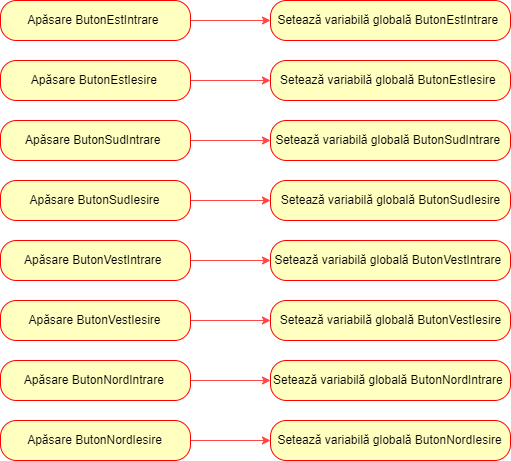

The diagram above was exported from draw.io. Its source (the exported page's mxGraphModel, read from the mxfile embedded in the PNG):
<mxGraphModel dx="1656" dy="849" grid="1" gridSize="10" guides="1" tooltips="1" connect="1" arrows="1" fold="1" page="1" pageScale="1" pageWidth="827" pageHeight="1169" math="0" shadow="0">
  <root>
    <mxCell id="0" />
    <mxCell id="1" parent="0" />
    <mxCell id="QkAJ1hGB7Dw1qzbks2eg-22" value="" style="edgeStyle=orthogonalEdgeStyle;rounded=0;orthogonalLoop=1;jettySize=auto;html=1;strokeColor=#FF4545;" edge="1" parent="1" source="QkAJ1hGB7Dw1qzbks2eg-1" target="QkAJ1hGB7Dw1qzbks2eg-21">
      <mxGeometry relative="1" as="geometry" />
    </mxCell>
    <mxCell id="QkAJ1hGB7Dw1qzbks2eg-1" value="Apăsare ButonEstIntrare&amp;nbsp;" style="rounded=1;whiteSpace=wrap;html=1;arcSize=40;fontColor=#000000;fillColor=#ffffc0;strokeColor=#ff0000;" vertex="1" parent="1">
      <mxGeometry x="80" y="60" width="190" height="40" as="geometry" />
    </mxCell>
    <mxCell id="QkAJ1hGB7Dw1qzbks2eg-21" value="Setează variabilă globală ButonEstIntrare&amp;nbsp;" style="rounded=1;whiteSpace=wrap;html=1;arcSize=40;fontColor=#000000;fillColor=#ffffc0;strokeColor=#ff0000;" vertex="1" parent="1">
      <mxGeometry x="350" y="60" width="240" height="40" as="geometry" />
    </mxCell>
    <mxCell id="QkAJ1hGB7Dw1qzbks2eg-24" value="" style="edgeStyle=orthogonalEdgeStyle;rounded=0;orthogonalLoop=1;jettySize=auto;html=1;strokeColor=#FF4545;" edge="1" parent="1" source="QkAJ1hGB7Dw1qzbks2eg-3" target="QkAJ1hGB7Dw1qzbks2eg-23">
      <mxGeometry relative="1" as="geometry" />
    </mxCell>
    <mxCell id="QkAJ1hGB7Dw1qzbks2eg-3" value="Apăsare ButonEstIesire&amp;nbsp;" style="rounded=1;whiteSpace=wrap;html=1;arcSize=40;fontColor=#000000;fillColor=#ffffc0;strokeColor=#ff0000;" vertex="1" parent="1">
      <mxGeometry x="80" y="120" width="190" height="40" as="geometry" />
    </mxCell>
    <mxCell id="QkAJ1hGB7Dw1qzbks2eg-23" value="Setează variabilă globală&amp;nbsp;ButonEstIesire&amp;nbsp;" style="rounded=1;whiteSpace=wrap;html=1;arcSize=40;fontColor=#000000;fillColor=#ffffc0;strokeColor=#ff0000;" vertex="1" parent="1">
      <mxGeometry x="350" y="120" width="240" height="40" as="geometry" />
    </mxCell>
    <mxCell id="QkAJ1hGB7Dw1qzbks2eg-29" value="" style="edgeStyle=orthogonalEdgeStyle;rounded=0;orthogonalLoop=1;jettySize=auto;html=1;strokeColor=#FF4545;" edge="1" parent="1" source="QkAJ1hGB7Dw1qzbks2eg-5" target="QkAJ1hGB7Dw1qzbks2eg-28">
      <mxGeometry relative="1" as="geometry" />
    </mxCell>
    <mxCell id="QkAJ1hGB7Dw1qzbks2eg-5" value="Apăsare ButonSudIesire" style="rounded=1;whiteSpace=wrap;html=1;arcSize=40;fontColor=#000000;fillColor=#ffffc0;strokeColor=#ff0000;" vertex="1" parent="1">
      <mxGeometry x="80" y="240" width="190" height="40" as="geometry" />
    </mxCell>
    <mxCell id="QkAJ1hGB7Dw1qzbks2eg-28" value="Setează variabilă globală ButonSudIesire" style="rounded=1;whiteSpace=wrap;html=1;arcSize=40;fontColor=#000000;fillColor=#ffffc0;strokeColor=#ff0000;" vertex="1" parent="1">
      <mxGeometry x="350" y="240" width="240" height="40" as="geometry" />
    </mxCell>
    <mxCell id="QkAJ1hGB7Dw1qzbks2eg-26" value="" style="edgeStyle=orthogonalEdgeStyle;rounded=0;orthogonalLoop=1;jettySize=auto;html=1;strokeColor=#FF4545;" edge="1" parent="1" source="QkAJ1hGB7Dw1qzbks2eg-7" target="QkAJ1hGB7Dw1qzbks2eg-25">
      <mxGeometry relative="1" as="geometry" />
    </mxCell>
    <mxCell id="QkAJ1hGB7Dw1qzbks2eg-7" value="Apăsare ButonSudIntrare&amp;nbsp;" style="rounded=1;whiteSpace=wrap;html=1;arcSize=40;fontColor=#000000;fillColor=#ffffc0;strokeColor=#ff0000;" vertex="1" parent="1">
      <mxGeometry x="80" y="180" width="190" height="40" as="geometry" />
    </mxCell>
    <mxCell id="QkAJ1hGB7Dw1qzbks2eg-25" value="Setează variabilă globală&amp;nbsp;ButonSudIntrare&amp;nbsp;" style="rounded=1;whiteSpace=wrap;html=1;arcSize=40;fontColor=#000000;fillColor=#ffffc0;strokeColor=#ff0000;" vertex="1" parent="1">
      <mxGeometry x="350" y="180" width="240" height="40" as="geometry" />
    </mxCell>
    <mxCell id="QkAJ1hGB7Dw1qzbks2eg-33" value="" style="edgeStyle=orthogonalEdgeStyle;rounded=0;orthogonalLoop=1;jettySize=auto;html=1;strokeColor=#FF4545;" edge="1" parent="1" source="QkAJ1hGB7Dw1qzbks2eg-11" target="QkAJ1hGB7Dw1qzbks2eg-32">
      <mxGeometry relative="1" as="geometry" />
    </mxCell>
    <mxCell id="QkAJ1hGB7Dw1qzbks2eg-11" value="Apăsare ButonVestIesire" style="rounded=1;whiteSpace=wrap;html=1;arcSize=40;fontColor=#000000;fillColor=#ffffc0;strokeColor=#ff0000;" vertex="1" parent="1">
      <mxGeometry x="80" y="360" width="190" height="40" as="geometry" />
    </mxCell>
    <mxCell id="QkAJ1hGB7Dw1qzbks2eg-32" value="Setează variabilă globală ButonVestIesire" style="rounded=1;whiteSpace=wrap;html=1;arcSize=40;fontColor=#000000;fillColor=#ffffc0;strokeColor=#ff0000;" vertex="1" parent="1">
      <mxGeometry x="350" y="360" width="240" height="40" as="geometry" />
    </mxCell>
    <mxCell id="QkAJ1hGB7Dw1qzbks2eg-31" value="" style="edgeStyle=orthogonalEdgeStyle;rounded=0;orthogonalLoop=1;jettySize=auto;html=1;strokeColor=#FF4545;" edge="1" parent="1" source="QkAJ1hGB7Dw1qzbks2eg-13" target="QkAJ1hGB7Dw1qzbks2eg-30">
      <mxGeometry relative="1" as="geometry" />
    </mxCell>
    <mxCell id="QkAJ1hGB7Dw1qzbks2eg-13" value="Apăsare ButonVestIntrare&amp;nbsp;" style="rounded=1;whiteSpace=wrap;html=1;arcSize=40;fontColor=#000000;fillColor=#ffffc0;strokeColor=#ff0000;" vertex="1" parent="1">
      <mxGeometry x="80" y="300" width="190" height="40" as="geometry" />
    </mxCell>
    <mxCell id="QkAJ1hGB7Dw1qzbks2eg-30" value="Setează variabilă globală ButonVestIntrare&amp;nbsp;" style="rounded=1;whiteSpace=wrap;html=1;arcSize=40;fontColor=#000000;fillColor=#ffffc0;strokeColor=#ff0000;" vertex="1" parent="1">
      <mxGeometry x="350" y="300" width="240" height="40" as="geometry" />
    </mxCell>
    <mxCell id="QkAJ1hGB7Dw1qzbks2eg-37" value="" style="edgeStyle=orthogonalEdgeStyle;rounded=0;orthogonalLoop=1;jettySize=auto;html=1;strokeColor=#FF4545;" edge="1" parent="1" source="QkAJ1hGB7Dw1qzbks2eg-15" target="QkAJ1hGB7Dw1qzbks2eg-36">
      <mxGeometry relative="1" as="geometry" />
    </mxCell>
    <mxCell id="QkAJ1hGB7Dw1qzbks2eg-15" value="Apăsare ButonNordIesire" style="rounded=1;whiteSpace=wrap;html=1;arcSize=40;fontColor=#000000;fillColor=#ffffc0;strokeColor=#ff0000;" vertex="1" parent="1">
      <mxGeometry x="80" y="480" width="190" height="40" as="geometry" />
    </mxCell>
    <mxCell id="QkAJ1hGB7Dw1qzbks2eg-36" value="Setează variabilă globală ButonNordIesire" style="rounded=1;whiteSpace=wrap;html=1;arcSize=40;fontColor=#000000;fillColor=#ffffc0;strokeColor=#ff0000;" vertex="1" parent="1">
      <mxGeometry x="350" y="480" width="240" height="40" as="geometry" />
    </mxCell>
    <mxCell id="QkAJ1hGB7Dw1qzbks2eg-35" value="" style="edgeStyle=orthogonalEdgeStyle;rounded=0;orthogonalLoop=1;jettySize=auto;html=1;strokeColor=#FF4545;" edge="1" parent="1" source="QkAJ1hGB7Dw1qzbks2eg-17" target="QkAJ1hGB7Dw1qzbks2eg-34">
      <mxGeometry relative="1" as="geometry" />
    </mxCell>
    <mxCell id="QkAJ1hGB7Dw1qzbks2eg-17" value="Apăsare ButonNordIntrare&amp;nbsp;" style="rounded=1;whiteSpace=wrap;html=1;arcSize=40;fontColor=#000000;fillColor=#ffffc0;strokeColor=#ff0000;" vertex="1" parent="1">
      <mxGeometry x="80" y="420" width="190" height="40" as="geometry" />
    </mxCell>
    <mxCell id="QkAJ1hGB7Dw1qzbks2eg-34" value="Setează variabilă globală ButonNordIntrare&amp;nbsp;" style="rounded=1;whiteSpace=wrap;html=1;arcSize=40;fontColor=#000000;fillColor=#ffffc0;strokeColor=#ff0000;" vertex="1" parent="1">
      <mxGeometry x="350" y="420" width="240" height="40" as="geometry" />
    </mxCell>
  </root>
</mxGraphModel>